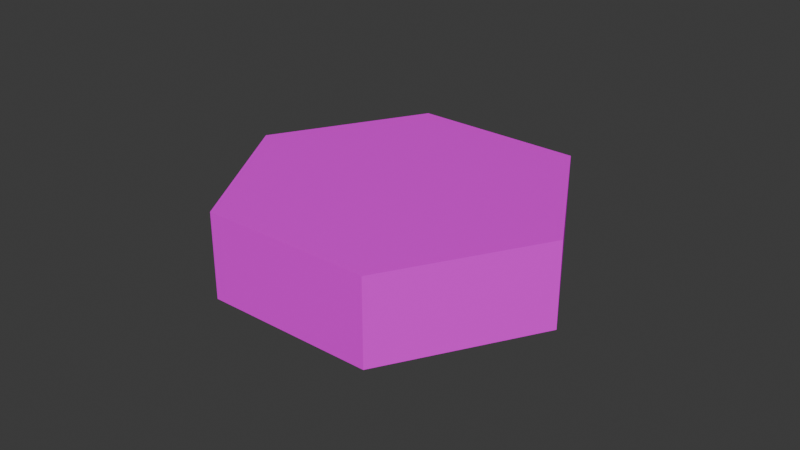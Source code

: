 # Source: terran2.blend  (saved by Blender 4.0.36; exported with 4.5.12 LTS)
import bpy
from mathutils import Matrix  # noqa: F401  (used for matrix-valued properties, if any)

bpy.ops.wm.read_factory_settings(use_empty=True)
scene = bpy.context.scene
scene.name = 'Scene'

# ---- collections
col_collection = bpy.data.collections.new('Collection'); scene.collection.children.link(col_collection)

# ---- images (referenced by path relative to the original .blend; pixels are not part of the script)
import os
ASSET_DIR = os.environ.get("B2B_ASSET_DIR", "")  # directory of the original .blend (textures are referenced by path, not embedded)
HERE = os.path.dirname(os.path.abspath(__file__))  # packed textures are extracted next to this script under _unpacked/

def load_image(name, relpath, width, height, colorspace="sRGB"):
    """Load a texture the original file referenced (path relative to the .blend, or extracted next to this script)."""
    p = next((c for c in (os.path.join(HERE, relpath), os.path.join(ASSET_DIR, relpath)) if relpath and os.path.exists(c)), "")
    if p:
        img = bpy.data.images.load(p, check_existing=True)
        img.name = name
    else:  # same state as the original file: an image datablock whose file is absent (Cycles renders it pink)
        img = bpy.data.images.new(name, width, height)
        img.source = "FILE"
        img.filepath = "//" + (relpath or name)
    img.colorspace_settings.name = colorspace
    return img
img_terran2_png = load_image('terran2.png', 'terran2.png', 1024, 1024, 'sRGB')

# ---- materials (node trees are filled in below, after node groups)
mat_material_001 = bpy.data.materials.new('Material.001')
mat_material_001.use_transparent_shadow = False

# ---- material node trees
mat_material_001.use_nodes = True; mat_material_001.node_tree.nodes.clear()
_N = mat_material_001.node_tree.nodes; _L = mat_material_001.node_tree.links
n0 = _N.new('ShaderNodeBsdfPrincipled'); n0.name = 'Principled BSDF'; n0.location = (10, 300)
n0.inputs[3].default_value = 1.45
n1 = _N.new('ShaderNodeOutputMaterial'); n1.name = 'Material Output'; n1.location = (300, 300)
n2 = _N.new('ShaderNodeTexImage'); n2.name = 'Image Texture'; n2.location = (-280, 280)
n2.image = img_terran2_png
_L.new(n0.outputs[0], n1.inputs[0])
_L.new(n2.outputs[0], n0.inputs[0])
n1.is_active_output = True

# ---- world
world_world = bpy.data.worlds.new('World'); scene.world = world_world
world_world.use_nodes = True; world_world.node_tree.nodes.clear()
_N = world_world.node_tree.nodes; _L = world_world.node_tree.links
n0 = _N.new('ShaderNodeOutputWorld'); n0.name = 'World Output'; n0.location = (300, 300)
n1 = _N.new('ShaderNodeBackground'); n1.name = 'Background'; n1.location = (10, 300)
n1.inputs[0].default_value = (0.05088, 0.05088, 0.05088, 1.0)
_L.new(n1.outputs[0], n0.inputs[0])
n0.is_active_output = True
world_world.color = (0.05088, 0.05088, 0.05088)
world_world.use_sun_shadow = False
world_world.sun_shadow_jitter_overblur = 0.0

# ---- meshes
me_cylinder = bpy.data.meshes.new('Cylinder')
me_cylinder.from_pydata([(0.0, 0.5, -0.125), (0.0, 0.5, 0.125), (0.433, 0.25, -0.125), (0.433, 0.25, 0.125), (0.433, -0.25, -0.125), (0.433, -0.25, 0.125), (0.0, -0.5, -0.125), (0.0, -0.5, 0.125), (-0.433, -0.25, -0.125), (-0.433, -0.25, 0.125), (-0.433, 0.25, -0.125), (-0.433, 0.25, 0.125)], [], [(0, 1, 3, 2), (2, 3, 5, 4), (4, 5, 7, 6), (6, 7, 9, 8), (3, 1, 11, 9, 7, 5), (8, 9, 11, 10), (10, 11, 1, 0), (0, 2, 4, 6, 8, 10)])
_uv = me_cylinder.uv_layers.new(name='UVMap')
_uv.uv.foreach_set('vector', [0.5694, 0.1267, 0.5694, 0.6267, 0.4588, 0.6267, 0.4588, 0.1267, 0.4169, 0.206, 0.4169, 0.706, 0.3063, 0.706, 0.3063, 0.206, 0.6106, 0.5, 0.6106, 1.0, 0.5, 1.0, 0.5, 0.5, 0.2777, 0.1825, 0.2777, 0.6825, 0.1671, 0.6825, 0.1671, 0.1825, 0.9096, 0.4472, 0.766, 0.5722, 0.6224, 0.4472, 0.6224, 0.1972, 0.766, 0.07215, 0.9096, 0.1972, 0.1525, 0.1693, 0.1525, 0.6693, 0.04193, 0.6693, 0.04193, 0.1693, 0.3832, 0.3854, 0.3832, 0.8854, 0.2726, 0.8854, 0.2726, 0.3854, 0.3665, 0.6914, 0.5044, 0.5714, 0.5044, 0.3314, 0.3665, 0.2114, 0.2286, 0.3314, 0.2286, 0.5714])
me_cylinder.materials.append(mat_material_001)
me_cylinder.update()

# ---- objects
ob_cylinder = bpy.data.objects.new('Cylinder', me_cylinder)

# ---- transforms, parenting, visibility, modifiers, constraints
ob_cylinder.location = (0.0, 0.0, 0.0)
ob_cylinder.rotation_euler = (0.0, 0.0, 0.5236)

# ---- collection membership
col_collection.objects.link(ob_cylinder)

# ---- scene / render settings (as saved in the file)
scene.frame_start = 1; scene.frame_end = 250; scene.frame_set(1)
scene.render.engine = 'BLENDER_EEVEE_NEXT'
scene.cycles.sampling_pattern = 'TABULATED_SOBOL'
bpy.context.view_layer.update()

# ---- added for rendering (the .blend has no active camera and no usable light): camera, sun
cam_auto = bpy.data.cameras.new('AutoCamera')
cam_auto.lens = 50.0
cam_auto.sensor_width = 36.0
cam_auto.clip_end = 1000.0
ob_auto_camera = bpy.data.objects.new('AutoCamera', cam_auto)
scene.collection.objects.link(ob_auto_camera)
ob_auto_camera.location = (1.68393, -2.02072, 1.34715)
ob_auto_camera.rotation_euler = (1.09748, -7.21219e-08, 0.694738)
scene.camera = ob_auto_camera
light_auto_sun = bpy.data.lights.new('AutoSun', 'SUN')
light_auto_sun.energy = 3.0
light_auto_sun.angle = 0.0523599
ob_auto_sun = bpy.data.objects.new('AutoSun', light_auto_sun)
scene.collection.objects.link(ob_auto_sun)
ob_auto_sun.rotation_euler = (0.872665, 0.174533, 0.523599)
bpy.context.view_layer.update()
